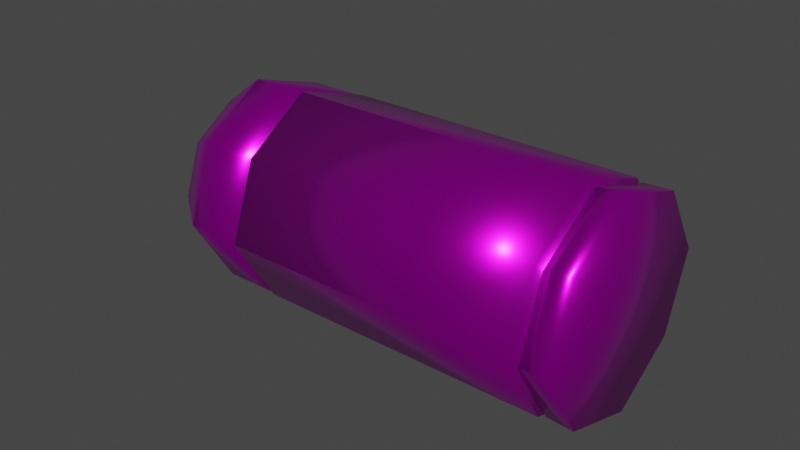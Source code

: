 # Source: Bullet.blend  (saved by Blender 3.2.14; exported with 4.5.12 LTS)
import bpy
from mathutils import Matrix  # noqa: F401  (used for matrix-valued properties, if any)

bpy.ops.wm.read_factory_settings(use_empty=True)
scene = bpy.context.scene
scene.name = 'Scene'

# ---- collections
col_collection = bpy.data.collections.new('Collection'); scene.collection.children.link(col_collection)

# ---- images (referenced by path relative to the original .blend; pixels are not part of the script)
import os
ASSET_DIR = os.environ.get("B2B_ASSET_DIR", "")  # directory of the original .blend (textures are referenced by path, not embedded)
HERE = os.path.dirname(os.path.abspath(__file__))  # packed textures are extracted next to this script under _unpacked/

def load_image(name, relpath, width, height, colorspace="sRGB"):
    """Load a texture the original file referenced (path relative to the .blend, or extracted next to this script)."""
    p = next((c for c in (os.path.join(HERE, relpath), os.path.join(ASSET_DIR, relpath)) if relpath and os.path.exists(c)), "")
    if p:
        img = bpy.data.images.load(p, check_existing=True)
        img.name = name
    else:  # same state as the original file: an image datablock whose file is absent (Cycles renders it pink)
        img = bpy.data.images.new(name, width, height)
        img.source = "FILE"
        img.filepath = "//" + (relpath or name)
    img.colorspace_settings.name = colorspace
    return img
img_bullet_png = load_image('Bullet.png', 'Bullet.png', 1024, 1024, 'sRGB')

# ---- materials (node trees are filled in below, after node groups)
mat_material = bpy.data.materials.new('Material')
mat_material.alpha_threshold = 0.0
mat_material.use_transparent_shadow = False
mat_material.line_color = (0.0, 0.0, 0.0, 1.0)

# ---- material node trees
mat_material.use_nodes = True; mat_material.node_tree.nodes.clear()
_N = mat_material.node_tree.nodes; _L = mat_material.node_tree.links
n0 = _N.new('ShaderNodeOutputMaterial'); n0.name = 'Material Output'; n0.location = (300, 300)
n1 = _N.new('ShaderNodeBsdfPrincipled'); n1.name = 'Principled BSDF'; n1.location = (10, 300)
n1.distribution = 'GGX'
n1.subsurface_method = 'RANDOM_WALK_SKIN'
n1.inputs[1].default_value = 0.9174
n1.inputs[2].default_value = 0.2532
n1.inputs[3].default_value = 1.45
n1.inputs[13].default_value = 1.0
n1.inputs[27].default_value = (0.0, 0.0, 0.0, 1.0)
n1.inputs[28].default_value = 1.0
n2 = _N.new('ShaderNodeTexImage'); n2.name = 'Image Texture'; n2.location = (-280, 275)
n2.image = img_bullet_png
_L.new(n1.outputs[0], n0.inputs[0])
_L.new(n2.outputs[0], n1.inputs[0])
n0.is_active_output = True

# ---- world
world_world = bpy.data.worlds.new('World'); scene.world = world_world
world_world.use_nodes = True; world_world.node_tree.nodes.clear()
_N = world_world.node_tree.nodes; _L = world_world.node_tree.links
n0 = _N.new('ShaderNodeOutputWorld'); n0.name = 'World Output'; n0.location = (300, 300)
n1 = _N.new('ShaderNodeBackground'); n1.name = 'Background'; n1.location = (10, 300)
n1.inputs[0].default_value = (0.05088, 0.05088, 0.05088, 1.0)
_L.new(n1.outputs[0], n0.inputs[0])
n0.is_active_output = True
world_world.color = (0.05088, 0.05088, 0.05088)
world_world.use_sun_shadow = False
world_world.sun_shadow_jitter_overblur = 0.0

# ---- meshes
me_cube = bpy.data.meshes.new('Cube')
me_cube.from_pydata([(1.826, 0.7232, 0.7512), (1.826, 0.7232, -0.7512), (1.826, -0.7232, 0.7512), (1.826, -0.7232, -0.7512), (-1.036, 0.7232, 0.7512), (-1.036, 0.7232, -0.7512), (-1.036, -0.7232, 0.7512), (-1.036, -0.7232, -0.7512), (-1.036, 3.625e-10, -1.0), (0.8257, 0.7232, -0.7512), (1.826, 1.0, 2.348e-09), (-1.036, -1.0, 2.348e-09), (1.826, -1.0, 2.348e-09), (-1.036, 1.0, 2.348e-09), (0.8257, -0.7232, 0.7512), (1.826, 3.625e-10, 1.0), (0.8257, -0.7232, -0.7512), (-1.036, 3.625e-10, 1.0), (0.8257, 0.7232, 0.7512), (1.826, 3.625e-10, -1.0), (0.8257, 1.0, 2.348e-09), (1.888, 0.9748, 2.348e-09), (0.8257, 3.625e-10, -1.0), (-1.093, -7.56e-09, -0.9881), (0.8257, -1.0, 2.348e-09), (0.8257, 3.625e-10, 1.0), (1.819, 0.4996, 2.348e-09), (1.819, 0.3613, -0.3753), (1.819, -0.4996, 2.348e-09), (1.819, -0.3613, -0.3753), (1.819, 3.625e-10, 0.4996), (1.819, -0.3613, 0.3753), (1.819, 3.625e-10, -0.4996), (1.819, 0.3613, 0.3753), (2.141, 0.9876, 2.348e-09), (1.888, 0.705, -0.7322), (1.888, -0.9748, 2.348e-09), (1.888, -0.705, -0.7322), (1.888, 3.625e-10, 0.9748), (1.888, -0.705, 0.7322), (1.888, 3.625e-10, -0.9748), (1.888, 0.705, 0.7322), (2.141, 0.7142, -0.7418), (2.141, -0.9876, 2.348e-09), (2.141, -0.7142, -0.7418), (2.141, 2.758e-10, 0.9876), (2.141, -0.7142, 0.7418), (2.141, 2.758e-10, -0.9876), (2.141, 0.7142, 0.7418), (2.141, 2.758e-10, 2.348e-09), (-1.025, 3.625e-10, -0.4499), (-1.025, -0.3254, -0.3379), (-1.025, -0.4499, -1.296e-09), (-1.025, -0.3254, 0.3379), (-1.025, 0.4499, -1.296e-09), (-1.025, 0.3254, -0.3379), (-1.025, 3.625e-10, 0.4499), (-1.025, 0.3254, 0.3379), (-1.592, -7.56e-09, -0.9881), (-1.093, -0.7146, -0.7422), (-1.093, -0.9881, -5.17e-09), (-1.093, -0.7146, 0.7422), (-1.093, 0.9881, -5.17e-09), (-1.093, 0.7146, -0.7422), (-1.093, -7.56e-09, 0.9881), (-1.093, 0.7146, 0.7422), (-2.029, -5.35e-09, -0.6779), (-1.592, -0.7146, -0.7422), (-1.592, -0.9881, -5.17e-09), (-1.592, -0.7146, 0.7422), (-1.592, 0.9881, -5.17e-09), (-1.592, 0.7146, -0.7422), (-1.592, -7.56e-09, 0.9881), (-1.592, 0.7146, 0.7422), (-2.255, -2.456e-09, -0.2916), (-2.029, -0.4903, -0.5092), (-2.029, -0.6779, -3.072e-09), (-2.029, -0.4903, 0.5092), (-2.029, 0.6779, -3.072e-09), (-2.029, 0.4903, -0.5092), (-2.029, -5.35e-09, 0.6779), (-2.029, 0.4903, 0.5092), (-2.255, -0.2109, -0.2191), (-2.255, -0.2916, -3.27e-10), (-2.255, -0.2109, 0.2191), (-2.255, 0.2916, -3.27e-10), (-2.255, 0.2109, -0.2191), (-2.255, -2.456e-09, 0.2916), (-2.255, 0.2109, 0.2191), (-2.255, -2.456e-09, -3.27e-10)], [], [(25, 17, 6, 14), (24, 14, 6, 11), (11, 6, 53, 52), (22, 19, 3, 16), (3, 19, 32, 29), (20, 18, 0, 10), (9, 20, 10, 1), (5, 13, 20, 9), (13, 4, 18, 20), (10, 0, 33, 26), (2, 12, 28, 31), (15, 2, 31, 30), (8, 22, 16, 7), (5, 9, 22, 8), (9, 1, 19, 22), (13, 5, 55, 54), (17, 4, 57, 56), (8, 7, 51, 50), (16, 24, 11, 7), (3, 12, 24, 16), (12, 2, 14, 24), (15, 25, 14, 2), (0, 18, 25, 15), (18, 4, 17, 25), (33, 30, 38, 41), (28, 29, 37, 36), (32, 27, 35, 40), (31, 28, 36, 39), (0, 15, 30, 33), (12, 3, 29, 28), (1, 10, 26, 27), (19, 1, 27, 32), (40, 35, 42, 47), (39, 36, 43, 46), (37, 40, 47, 44), (35, 21, 34, 42), (26, 33, 41, 21), (30, 31, 39, 38), (27, 26, 21, 35), (29, 32, 40, 37), (49, 45, 46, 43), (47, 49, 43, 44), (42, 34, 49, 47), (34, 48, 45, 49), (36, 37, 44, 43), (41, 38, 45, 48), (21, 41, 48, 34), (38, 39, 46, 45), (57, 54, 62, 65), (52, 53, 61, 60), (56, 57, 65, 64), (51, 52, 60, 59), (5, 8, 50, 55), (6, 17, 56, 53), (4, 13, 54, 57), (7, 11, 52, 51), (64, 65, 73, 72), (59, 60, 68, 67), (61, 64, 72, 69), (23, 59, 67, 58), (55, 50, 23, 63), (54, 55, 63, 62), (50, 51, 59, 23), (53, 56, 64, 61), (58, 67, 75, 66), (70, 71, 79, 78), (71, 58, 66, 79), (73, 70, 78, 81), (60, 61, 69, 68), (65, 62, 70, 73), (63, 23, 58, 71), (62, 63, 71, 70), (78, 79, 86, 85), (79, 66, 74, 86), (81, 78, 85, 88), (76, 77, 84, 83), (69, 72, 80, 77), (67, 68, 76, 75), (72, 73, 81, 80), (68, 69, 77, 76), (89, 87, 88, 85), (74, 89, 85, 86), (82, 83, 89, 74), (83, 84, 87, 89), (66, 75, 82, 74), (77, 80, 87, 84), (75, 76, 83, 82), (80, 81, 88, 87)])
me_cube.polygons.foreach_set('use_smooth', [True] * 88)
_uv = me_cube.uv_layers.new(name='UVMap')
_uv.uv.foreach_set('vector', [0.1929, 0.5702, 0.1929, 0.3457, 0.2851, 0.3457, 0.2851, 0.5702, 0.3816, 0.5702, 0.2851, 0.5702, 0.2851, 0.3457, 0.3816, 0.3457, 0.5331, 0.2479, 0.5921, 0.1564, 0.6552, 0.2278, 0.6048, 0.271, 0.1929, 0.1208, 0.1929, 0.0002018, 0.2851, 0.0002018, 0.2851, 0.1208, 0.561, 0.7495, 0.5956, 0.6556, 0.6673, 0.691, 0.6412, 0.7553, 0.004139, 0.5702, 0.1007, 0.5702, 0.1007, 0.6907, 0.004139, 0.6907, 0.1007, 0.1208, 0.004139, 0.1208, 0.004139, 0.0002018, 0.1007, 0.0002018, 0.1007, 0.3453, 0.004139, 0.3453, 0.004139, 0.1208, 0.1007, 0.1208, 0.004139, 0.3457, 0.1007, 0.3457, 0.1007, 0.5702, 0.004139, 0.5702, 0.59, 0.855, 0.5638, 0.7513, 0.6441, 0.7547, 0.6455, 0.8224, 0.6467, 0.5703, 0.7423, 0.5224, 0.7539, 0.5856, 0.7017, 0.6289, 0.5956, 0.6563, 0.6467, 0.5703, 0.7017, 0.6289, 0.6683, 0.6897, 0.1929, 0.3453, 0.1929, 0.1208, 0.2851, 0.1208, 0.2851, 0.3453, 0.1007, 0.3453, 0.1007, 0.1208, 0.1929, 0.1208, 0.1929, 0.3453, 0.1007, 0.1208, 0.1007, 0.0002018, 0.1929, 0.0002018, 0.1929, 0.1208, 0.5325, 0.2469, 0.5914, 0.1554, 0.6545, 0.2268, 0.6042, 0.27, 0.6841, 0.1102, 0.7846, 0.08546, 0.7823, 0.1818, 0.7174, 0.2017, 0.6834, 0.1092, 0.784, 0.08445, 0.7817, 0.1808, 0.7168, 0.2007, 0.2851, 0.1208, 0.3816, 0.1208, 0.3816, 0.3453, 0.2851, 0.3453, 0.2851, 0.0002018, 0.3816, 0.0002018, 0.3816, 0.1208, 0.2851, 0.1208, 0.3816, 0.6907, 0.2851, 0.6907, 0.2851, 0.5702, 0.3816, 0.5702, 0.1929, 0.6907, 0.1929, 0.5702, 0.2851, 0.5702, 0.2851, 0.6907, 0.1007, 0.6907, 0.1007, 0.5702, 0.1929, 0.5702, 0.1929, 0.6907, 0.1007, 0.5702, 0.1007, 0.3457, 0.1929, 0.3457, 0.1929, 0.5702, 0.6441, 0.7547, 0.6683, 0.6897, 0.7264, 0.7162, 0.7122, 0.7716, 0.6405, 0.8231, 0.6412, 0.7553, 0.7087, 0.7742, 0.695, 0.8538, 0.6673, 0.691, 0.7025, 0.6313, 0.7586, 0.6734, 0.7246, 0.7193, 0.7017, 0.6289, 0.7539, 0.5856, 0.8121, 0.6085, 0.759, 0.6693, 0.5638, 0.7513, 0.5956, 0.6563, 0.6683, 0.6897, 0.6441, 0.7547, 0.5842, 0.854, 0.561, 0.7495, 0.6412, 0.7553, 0.6405, 0.8231, 0.6493, 0.5711, 0.7463, 0.5261, 0.756, 0.5896, 0.7025, 0.6313, 0.5956, 0.6556, 0.6493, 0.5711, 0.7025, 0.6313, 0.6673, 0.691, 0.7246, 0.7193, 0.7586, 0.6734, 0.7739, 0.6878, 0.7428, 0.7283, 0.759, 0.6693, 0.8121, 0.6085, 0.836, 0.631, 0.7747, 0.6832, 0.7087, 0.7742, 0.7246, 0.7193, 0.7428, 0.7283, 0.7294, 0.7777, 0.7586, 0.6734, 0.8135, 0.6142, 0.8367, 0.6374, 0.7739, 0.6878, 0.6455, 0.8224, 0.6441, 0.7547, 0.7122, 0.7716, 0.7008, 0.8516, 0.6683, 0.6897, 0.7017, 0.6289, 0.759, 0.6693, 0.7264, 0.7162, 0.7025, 0.6313, 0.756, 0.5896, 0.8135, 0.6142, 0.7586, 0.6734, 0.6412, 0.7553, 0.6673, 0.691, 0.7246, 0.7193, 0.7087, 0.7742, 0.8401, 0.7683, 0.7448, 0.7247, 0.7747, 0.6832, 0.836, 0.631, 0.7428, 0.7283, 0.8367, 0.7748, 0.7275, 0.8582, 0.7294, 0.7777, 0.7739, 0.6878, 0.8367, 0.6374, 0.8367, 0.7748, 0.7428, 0.7283, 0.7334, 0.855, 0.733, 0.7744, 0.7448, 0.7247, 0.8401, 0.7683, 0.695, 0.8538, 0.7087, 0.7742, 0.7294, 0.7777, 0.7275, 0.8582, 0.7122, 0.7716, 0.7264, 0.7162, 0.7448, 0.7247, 0.733, 0.7744, 0.7008, 0.8516, 0.7122, 0.7716, 0.733, 0.7744, 0.7334, 0.855, 0.7264, 0.7162, 0.759, 0.6693, 0.7747, 0.6832, 0.7448, 0.7247, 0.7823, 0.1818, 0.8505, 0.1823, 0.89, 0.2486, 0.8039, 0.2651, 0.6048, 0.271, 0.6552, 0.2278, 0.6896, 0.3058, 0.6168, 0.3438, 0.7174, 0.2017, 0.7823, 0.1818, 0.8039, 0.2651, 0.7449, 0.2786, 0.7817, 0.1808, 0.8499, 0.1813, 0.8894, 0.2476, 0.8033, 0.264, 0.5914, 0.1554, 0.6834, 0.1092, 0.7168, 0.2007, 0.6545, 0.2268, 0.5921, 0.1564, 0.6841, 0.1102, 0.7174, 0.2017, 0.6552, 0.2278, 0.7846, 0.08546, 0.8908, 0.1176, 0.8505, 0.1823, 0.7823, 0.1818, 0.784, 0.08445, 0.8902, 0.1166, 0.8499, 0.1813, 0.7817, 0.1808, 0.7449, 0.2786, 0.8039, 0.2651, 0.812, 0.3037, 0.7601, 0.3155, 0.8033, 0.264, 0.8894, 0.2476, 0.8902, 0.3131, 0.8114, 0.3026, 0.6896, 0.3058, 0.7449, 0.2786, 0.7601, 0.3155, 0.7123, 0.3382, 0.7443, 0.2776, 0.8033, 0.264, 0.8114, 0.3026, 0.7595, 0.3145, 0.6545, 0.2268, 0.7168, 0.2007, 0.7443, 0.2776, 0.6889, 0.3048, 0.6042, 0.27, 0.6545, 0.2268, 0.6889, 0.3048, 0.6162, 0.3428, 0.7168, 0.2007, 0.7817, 0.1808, 0.8033, 0.264, 0.7443, 0.2776, 0.6552, 0.2278, 0.7174, 0.2017, 0.7449, 0.2786, 0.6896, 0.3058, 0.7595, 0.3145, 0.8114, 0.3026, 0.8113, 0.3377, 0.7699, 0.3442, 0.6536, 0.3962, 0.7117, 0.3372, 0.7335, 0.365, 0.705, 0.4158, 0.7117, 0.3372, 0.7595, 0.3145, 0.7699, 0.3442, 0.7335, 0.365, 0.812, 0.3037, 0.8908, 0.3141, 0.8645, 0.3599, 0.8119, 0.3388, 0.6168, 0.3438, 0.6896, 0.3058, 0.7123, 0.3382, 0.6542, 0.3972, 0.8039, 0.2651, 0.89, 0.2486, 0.8908, 0.3141, 0.812, 0.3037, 0.6889, 0.3048, 0.7443, 0.2776, 0.7595, 0.3145, 0.7117, 0.3372, 0.6162, 0.3428, 0.6889, 0.3048, 0.7117, 0.3372, 0.6536, 0.3962, 0.705, 0.4158, 0.7335, 0.365, 0.7644, 0.3923, 0.7578, 0.4178, 0.7335, 0.365, 0.7699, 0.3442, 0.7824, 0.3796, 0.7644, 0.3923, 0.8119, 0.3388, 0.8645, 0.3599, 0.826, 0.3943, 0.805, 0.3791, 0.7056, 0.4168, 0.7341, 0.3661, 0.765, 0.3933, 0.7584, 0.4188, 0.7123, 0.3382, 0.7601, 0.3155, 0.7705, 0.3452, 0.7341, 0.3661, 0.8114, 0.3026, 0.8902, 0.3131, 0.8639, 0.3589, 0.8113, 0.3377, 0.7601, 0.3155, 0.812, 0.3037, 0.8119, 0.3388, 0.7705, 0.3452, 0.6542, 0.3972, 0.7123, 0.3382, 0.7341, 0.3661, 0.7056, 0.4168, 0.794, 0.4113, 0.7831, 0.3806, 0.805, 0.3791, 0.826, 0.3943, 0.7824, 0.3796, 0.7934, 0.4103, 0.7578, 0.4178, 0.7644, 0.3923, 0.8043, 0.3781, 0.8253, 0.3933, 0.7934, 0.4103, 0.7824, 0.3796, 0.7584, 0.4188, 0.765, 0.3933, 0.7831, 0.3806, 0.794, 0.4113, 0.7699, 0.3442, 0.8113, 0.3377, 0.8043, 0.3781, 0.7824, 0.3796, 0.7341, 0.3661, 0.7705, 0.3452, 0.7831, 0.3806, 0.765, 0.3933, 0.8113, 0.3377, 0.8639, 0.3589, 0.8253, 0.3933, 0.8043, 0.3781, 0.7705, 0.3452, 0.8119, 0.3388, 0.805, 0.3791, 0.7831, 0.3806])
me_cube.materials.append(mat_material)
me_cube.use_mirror_vertex_groups = False
me_cube.update()

# ---- objects
ob_cube = bpy.data.objects.new('Cube', me_cube)

# ---- transforms, parenting, visibility, modifiers, constraints
ob_cube.location = (-0.1906, -3.625e-10, -2.348e-09)
ob_cube.rotation_euler = (0.9061, -1.748e-16, -8.508e-17)
ob_cube.lock_rotations_4d = False
ob_cube.empty_display_type = 'ARROWS'
ob_cube.lineart.crease_threshold = 0.0

# ---- collection membership
col_collection.objects.link(ob_cube)

# ---- scene / render settings (as saved in the file)
scene.frame_start = 1; scene.frame_end = 250; scene.frame_set(1)
scene.render.engine = 'BLENDER_EEVEE_NEXT'
scene.cycles.sampling_pattern = 'TABULATED_SOBOL'
scene.cycles.use_light_tree = False
scene.view_settings.view_transform = 'Filmic'
bpy.context.view_layer.update()

# ---- added for rendering (the .blend has no active camera and no usable light): camera, sun
cam_auto = bpy.data.cameras.new('AutoCamera')
cam_auto.lens = 50.0
cam_auto.sensor_width = 36.0
cam_auto.clip_end = 1000.0
ob_auto_camera = bpy.data.objects.new('AutoCamera', cam_auto)
scene.collection.objects.link(ob_auto_camera)
ob_auto_camera.location = (5.23378, -6.57769, 4.38513)
ob_auto_camera.rotation_euler = (1.09748, -7.21219e-08, 0.694738)
scene.camera = ob_auto_camera
light_auto_sun = bpy.data.lights.new('AutoSun', 'SUN')
light_auto_sun.energy = 3.0
light_auto_sun.angle = 0.0523599
ob_auto_sun = bpy.data.objects.new('AutoSun', light_auto_sun)
scene.collection.objects.link(ob_auto_sun)
ob_auto_sun.rotation_euler = (0.872665, 0.174533, 0.523599)
bpy.context.view_layer.update()
